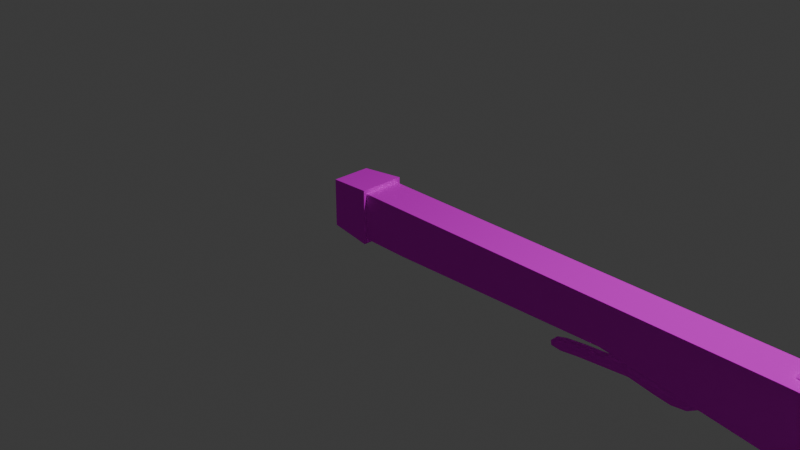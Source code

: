 # Source: crossbow.blend  (saved by Blender 5.2.44; exported with 4.5.12 LTS)
import bpy
from mathutils import Matrix  # noqa: F401  (used for matrix-valued properties, if any)

bpy.ops.wm.read_factory_settings(use_empty=True)
scene = bpy.context.scene
scene.name = 'Scene'

# ---- collections
col_collection = bpy.data.collections.new('Collection'); scene.collection.children.link(col_collection)

# ---- images (referenced by path relative to the original .blend; pixels are not part of the script)
import os
ASSET_DIR = os.environ.get("B2B_ASSET_DIR", "")  # directory of the original .blend (textures are referenced by path, not embedded)
HERE = os.path.dirname(os.path.abspath(__file__))  # packed textures are extracted next to this script under _unpacked/

def load_image(name, relpath, width, height, colorspace="sRGB"):
    """Load a texture the original file referenced (path relative to the .blend, or extracted next to this script)."""
    p = next((c for c in (os.path.join(HERE, relpath), os.path.join(ASSET_DIR, relpath)) if relpath and os.path.exists(c)), "")
    if p:
        img = bpy.data.images.load(p, check_existing=True)
        img.name = name
    else:  # same state as the original file: an image datablock whose file is absent (Cycles renders it pink)
        img = bpy.data.images.new(name, width, height)
        img.source = "FILE"
        img.filepath = "//" + (relpath or name)
    img.colorspace_settings.name = colorspace
    return img
img_crossbow_png = load_image('crossbow.png', 'crossbow.png', 1024, 1024, 'sRGB')

# ---- materials (node trees are filled in below, after node groups)
mat_material = bpy.data.materials.new('Material')
mat_material.alpha_threshold = 0.0
mat_material.use_backface_culling_lightprobe_volume = False
mat_material.roughness = 0.5
mat_material.line_color = (0.0, 0.0, 0.0, 1.0)

# ---- material node trees
mat_material.use_nodes = True; mat_material.node_tree.nodes.clear()
_N = mat_material.node_tree.nodes; _L = mat_material.node_tree.links
n0 = _N.new('ShaderNodeOutputMaterial'); n0.name = 'Material Output'; n0.location = (200, 100)
n1 = _N.new('ShaderNodeBsdfPrincipled'); n1.name = 'Principled BSDF'; n1.location = (-200, 100)
n1.inputs[1].default_value = 1.0
n1.inputs[2].default_value = 1.0
n1.inputs[10].default_value = 0.005
n2 = _N.new('ShaderNodeTexImage'); n2.name = 'Image Texture'; n2.location = (-490, 71)
n2.image = img_crossbow_png
n2.interpolation = 'Closest'
_L.new(n1.outputs[0], n0.inputs[0])
_L.new(n2.outputs[0], n1.inputs[0])
n0.is_active_output = True

# ---- world
world_world = bpy.data.worlds.new('World'); scene.world = world_world
world_world.use_nodes = True; world_world.node_tree.nodes.clear()
_N = world_world.node_tree.nodes; _L = world_world.node_tree.links
n0 = _N.new('ShaderNodeOutputWorld'); n0.name = 'World Output'; n0.location = (200, 100)
n1 = _N.new('ShaderNodeBackground'); n1.name = 'Background'; n1.location = (-200, 100)
n1.inputs[0].default_value = (0.05088, 0.05088, 0.05088, 1.0)
_L.new(n1.outputs[0], n0.inputs[0])
n0.is_active_output = True
world_world.color = (0.05088, 0.05088, 0.05088)
world_world.sun_shadow_jitter_overblur = 0.0

# ---- cameras
cam_camera = bpy.data.cameras.new('Camera')
cam_camera.clip_end = 100.0
cam_camera.ortho_scale = 7.314

# ---- lights
light_light = bpy.data.lights.new('Light', 'POINT')
light_light.energy = 1000.0
light_light.shadow_soft_size = 0.1

# ---- meshes
me_cube = bpy.data.meshes.new('Cube')
me_cube.from_pydata([(0.2554, 0.2085, 0.2554), (0.2554, 0.2085, -0.2554), (0.2554, -0.2085, 0.2554), (0.2554, -0.2085, -0.2554), (-0.2554, 0.2085, 0.2554), (-0.2554, 0.2085, -0.2554), (-0.2554, -0.2085, 0.2554), (-0.2554, -0.2085, -0.2554), (-0.2554, 0.2085, 0.2554), (-0.2554, 0.2085, -0.2554), (-0.2554, -0.2085, 0.2554), (-0.2554, -0.2085, -0.2554), (-0.2554, 0.246, 0.3014), (-0.2554, 0.246, -0.3014), (-0.2554, -0.246, 0.3014), (-0.2554, -0.246, -0.3014), (-0.7341, 0.2135, 0.2616), (-0.7341, 0.2135, -0.2616), (-0.7341, -0.2135, 0.2616), (-0.7341, -0.2135, -0.2616), (-0.7623, 0.1652, 0.2024), (-0.7623, 0.1652, -0.2024), (-0.7623, -0.1652, 0.2024), (-0.7623, -0.1652, -0.2024), (7.962, 0.2085, 0.2554), (7.962, 0.2085, -0.1804), (7.962, -0.2085, 0.2554), (7.962, -0.2085, -0.1804), (2.699, -0.2085, -0.1804), (2.699, -0.2085, 0.2554), (2.699, 0.2085, 0.2554), (2.699, 0.2085, -0.1804), (4.313, -0.2085, -0.3931), (4.313, 0.2085, 0.2554), (4.313, -0.2085, 0.2554), (4.313, 0.2085, -0.3931), (5.367, -0.2085, -0.3931), (5.367, 0.2085, 0.2415), (5.367, -0.2085, 0.2415), (5.367, 0.2085, -0.3931), (5.93, -0.2085, -0.1755), (5.93, 0.2085, 0.2299), (5.93, -0.2085, 0.2299), (5.93, 0.2085, -0.1755), (6.814, -0.2085, -0.1776), (6.814, 0.2085, 0.2554), (6.814, -0.2085, 0.2554), (6.814, 0.2085, -0.1776), (6.761, -0.2085, 0.2415), (5.983, -0.2085, 0.2299), (6.761, 0.2085, -0.2304), (5.983, 0.2085, -0.2296), (5.983, -0.2085, -0.2296), (6.761, -0.2085, -0.2304), (5.983, 0.2085, 0.2299), (6.761, 0.2085, 0.2415)], [], [(0, 4, 6, 2), (3, 2, 6, 7), (4, 5, 9, 8), (5, 1, 3, 7), (46, 44, 27, 26), (5, 4, 0, 1), (8, 9, 13, 12), (7, 6, 10, 11), (5, 7, 11, 9), (6, 4, 8, 10), (14, 12, 16, 18), (9, 11, 15, 13), (10, 8, 12, 14), (11, 10, 14, 15), (16, 17, 21, 20), (15, 14, 18, 19), (12, 13, 17, 16), (13, 15, 19, 17), (23, 22, 20, 21), (17, 19, 23, 21), (18, 16, 20, 22), (19, 18, 22, 23), (25, 24, 26, 27), (47, 45, 24, 25), (44, 47, 25, 27), (45, 46, 26, 24), (0, 2, 29, 30), (3, 1, 31, 28), (1, 0, 30, 31), (2, 3, 28, 29), (30, 29, 34, 33), (28, 31, 35, 32), (31, 30, 33, 35), (29, 28, 32, 34), (33, 34, 38, 37), (32, 35, 39, 36), (35, 33, 37, 39), (34, 32, 36, 38), (37, 38, 42, 41), (36, 39, 43, 40), (39, 37, 41, 43), (38, 36, 40, 42), (55, 48, 46, 45), (53, 50, 47, 44), (50, 55, 45, 47), (48, 53, 44, 46), (42, 40, 52, 49), (49, 52, 53, 48), (43, 41, 54, 51), (51, 54, 55, 50), (40, 43, 51, 52), (52, 51, 50, 53), (41, 42, 49, 54), (54, 49, 48, 55)])
_uv = me_cube.uv_layers.new(name='UVMap')
_uv.uv.foreach_set('vector', [0.7034, 0.9196, 0.7034, 0.98, 0.643, 0.98, 0.643, 0.9196, 0.4282, 0.9233, 0.4886, 0.9233, 0.4886, 0.9837, 0.4282, 0.9837, 0.7034, 0.98, 0.7034, 0.98, 0.7034, 0.98, 0.7034, 0.98, 0.7034, 0.98, 0.7034, 0.9196, 0.643, 0.9196, 0.643, 0.98, 0.4886, 0.1483, 0.4374, 0.1483, 0.4371, 0.01266, 0.4886, 0.01266, 0.5457, 0.9837, 0.6061, 0.9837, 0.6061, 0.9233, 0.5457, 0.9233, 0.8711, 0.7223, 0.8711, 0.7827, 0.8657, 0.7881, 0.8657, 0.7169, 0.643, 0.98, 0.643, 0.98, 0.643, 0.98, 0.643, 0.98, 0.7034, 0.98, 0.643, 0.98, 0.643, 0.98, 0.7034, 0.98, 0.643, 0.98, 0.7034, 0.98, 0.7034, 0.98, 0.643, 0.98, 0.1955, 0.7943, 0.1955, 0.8496, 0.1516, 0.846, 0.1516, 0.7979, 0.8711, 0.7827, 0.9315, 0.7827, 0.9369, 0.7881, 0.8657, 0.7881, 0.9315, 0.7223, 0.8711, 0.7223, 0.8657, 0.7169, 0.9369, 0.7169, 0.9315, 0.7827, 0.9315, 0.7223, 0.9369, 0.7169, 0.9369, 0.7881, 0.1757, 0.9702, 0.1757, 0.9233, 0.1704, 0.9286, 0.1704, 0.9648, 0.1955, 0.8501, 0.1955, 0.9055, 0.1516, 0.9018, 0.1516, 0.8538, 0.24, 0.9055, 0.24, 0.8501, 0.196, 0.8538, 0.196, 0.9018, 0.24, 0.8496, 0.24, 0.7943, 0.196, 0.7979, 0.196, 0.846, 0.1341, 0.9286, 0.1341, 0.9648, 0.1704, 0.9648, 0.1704, 0.9286, 0.1757, 0.9233, 0.1288, 0.9233, 0.1341, 0.9286, 0.1704, 0.9286, 0.1288, 0.9702, 0.1757, 0.9702, 0.1704, 0.9648, 0.1341, 0.9648, 0.1288, 0.9233, 0.1288, 0.9702, 0.1341, 0.9648, 0.1341, 0.9286, 0.1899, 0.9258, 0.229, 0.9258, 0.229, 0.9716, 0.1899, 0.9716, 0.5549, 0.1483, 0.6061, 0.1483, 0.6061, 0.01266, 0.5546, 0.01266, 0.7644, 0.8525, 0.8248, 0.8525, 0.8248, 0.7169, 0.7644, 0.7169, 0.7034, 0.1445, 0.643, 0.1445, 0.643, 0.008906, 0.7034, 0.008906, 0.7034, 0.9196, 0.643, 0.9196, 0.643, 0.6308, 0.7034, 0.6308, 0.643, 0.9196, 0.7034, 0.9196, 0.7034, 0.6308, 0.643, 0.6308, 0.5457, 0.9233, 0.6061, 0.9233, 0.6061, 0.6346, 0.5546, 0.6346, 0.4886, 0.9233, 0.4282, 0.9233, 0.4371, 0.6346, 0.4886, 0.6346, 0.7034, 0.6308, 0.643, 0.6308, 0.643, 0.44, 0.7034, 0.44, 0.643, 0.6308, 0.7034, 0.6308, 0.7034, 0.44, 0.643, 0.44, 0.5546, 0.6346, 0.6061, 0.6346, 0.6061, 0.4438, 0.5294, 0.4438, 0.4886, 0.6346, 0.4371, 0.6346, 0.4119, 0.4438, 0.4886, 0.4438, 0.7034, 0.44, 0.643, 0.44, 0.643, 0.3155, 0.7034, 0.3155, 0.643, 0.44, 0.7034, 0.44, 0.7034, 0.3155, 0.643, 0.3155, 0.5294, 0.4438, 0.6061, 0.4438, 0.6061, 0.3192, 0.5294, 0.3192, 0.4886, 0.4438, 0.4119, 0.4438, 0.4119, 0.3192, 0.4886, 0.3192, 0.7034, 0.3155, 0.643, 0.3155, 0.643, 0.2489, 0.7034, 0.2489, 0.643, 0.3155, 0.7034, 0.3155, 0.7034, 0.2489, 0.643, 0.2489, 0.5294, 0.3192, 0.6061, 0.3192, 0.6061, 0.2527, 0.5552, 0.2527, 0.4886, 0.3192, 0.4119, 0.3192, 0.4377, 0.2527, 0.4886, 0.2527, 0.7034, 0.1508, 0.643, 0.1508, 0.643, 0.1445, 0.7034, 0.1445, 0.7644, 0.8588, 0.8248, 0.8588, 0.8248, 0.8525, 0.7644, 0.8525, 0.5487, 0.1545, 0.6061, 0.1545, 0.6061, 0.1483, 0.5549, 0.1483, 0.4886, 0.1545, 0.4312, 0.1545, 0.4374, 0.1483, 0.4886, 0.1483, 0.4886, 0.2527, 0.4377, 0.2527, 0.4313, 0.2464, 0.4886, 0.2464, 0.4886, 0.2464, 0.4313, 0.2464, 0.4312, 0.1545, 0.4886, 0.1545, 0.5552, 0.2527, 0.6061, 0.2527, 0.6061, 0.2464, 0.5488, 0.2464, 0.5488, 0.2464, 0.6061, 0.2464, 0.6061, 0.1545, 0.5487, 0.1545, 0.944, 0.7772, 0.944, 0.7169, 0.9376, 0.7169, 0.9376, 0.7772, 0.7644, 0.9506, 0.8248, 0.9506, 0.8248, 0.8588, 0.7644, 0.8588, 0.7034, 0.2489, 0.643, 0.2489, 0.643, 0.2427, 0.7034, 0.2427, 0.7034, 0.2427, 0.643, 0.2427, 0.643, 0.1508, 0.7034, 0.1508])
me_cube.materials.append(mat_material)
me_cube.use_mirror_vertex_groups = False
me_cube.update()
me_cube_001 = bpy.data.meshes.new('Cube.001')
me_cube_001.from_pydata([(-0.05374, -0.05374, -0.05374), (-0.05374, -0.05374, 0.05374), (-0.05374, 0.05374, -0.05374), (-0.05374, 0.05374, 0.05374), (0.05374, -0.05374, -0.05374), (0.05374, -0.05374, 0.05374), (0.05374, 0.05374, -0.05374), (0.05374, 0.05374, 0.05374), (-0.2967, -0.05374, -0.05374), (-0.2967, -0.05374, 0.05374), (-0.2967, 0.05374, -0.05374), (-0.2967, 0.05374, 0.05374), (-0.4671, -0.05374, -0.0514), (-0.4358, -0.05374, 0.0514), (-0.4671, 0.05374, -0.0514), (-0.4358, 0.05374, 0.0514), (-0.6093, -0.05374, 0.0155), (-0.5516, -0.05374, 0.1061), (-0.6093, 0.05374, 0.0155), (-0.5516, 0.05374, 0.1061), (-0.7328, -0.05374, 0.1184), (-0.6522, -0.05374, 0.1894), (-0.7328, 0.05374, 0.1184), (-0.6522, 0.05374, 0.1894), (-0.9488, -0.04607, 0.3059), (-0.9069, -0.04607, 0.3879), (-0.9488, 0.04607, 0.3059), (-0.9069, 0.04607, 0.3879), (-1.432, -0.04607, 0.5575), (-1.39, -0.04607, 0.6395), (-1.432, 0.04607, 0.5575), (-1.39, 0.04607, 0.6395), (-1.612, -0.04607, 0.6412), (-1.57, -0.04607, 0.7232), (-1.612, 0.04607, 0.6412), (-1.57, 0.04607, 0.7232), (-1.696, -0.04607, 0.7081), (-1.676, -0.04607, 0.7539), (-1.696, 0.04607, 0.7081), (-1.676, 0.04607, 0.7539), (0.3971, 0.05374, 0.04874), (0.4279, 0.05374, -0.05423), (0.4279, -0.05374, -0.05423), (0.3971, -0.05374, 0.04874), (0.6914, 0.05374, 0.138), (0.7017, 0.05374, 0.031), (0.7017, -0.05374, 0.031), (0.6914, -0.05374, 0.138), (0.8303, 0.05374, 0.1192), (0.7989, 0.05374, 0.01643), (0.7989, -0.05374, 0.01643), (0.8303, -0.05374, 0.1192), (0.9123, 0.03355, 0.004814), (0.8599, 0.03355, -0.03705), (0.8599, -0.03355, -0.03705), (0.9123, -0.03355, 0.004814)], [], [(1, 3, 11, 9), (2, 3, 7, 6), (5, 4, 42, 43), (4, 5, 1, 0), (2, 6, 4, 0), (7, 3, 1, 5), (11, 10, 14, 15), (2, 0, 8, 10), (3, 2, 10, 11), (0, 1, 9, 8), (12, 13, 17, 16), (8, 9, 13, 12), (9, 11, 15, 13), (10, 8, 12, 14), (17, 19, 23, 21), (13, 15, 19, 17), (14, 12, 16, 18), (15, 14, 18, 19), (23, 22, 26, 27), (18, 16, 20, 22), (19, 18, 22, 23), (16, 17, 21, 20), (27, 26, 30, 31), (20, 21, 25, 24), (21, 23, 27, 25), (22, 20, 24, 26), (29, 31, 35, 33), (24, 25, 29, 28), (25, 27, 31, 29), (26, 24, 28, 30), (35, 34, 38, 39), (30, 28, 32, 34), (31, 30, 34, 35), (28, 29, 33, 32), (36, 37, 39, 38), (32, 33, 37, 36), (33, 35, 39, 37), (34, 32, 36, 38), (43, 42, 46, 47), (4, 6, 41, 42), (7, 5, 43, 40), (6, 7, 40, 41), (44, 47, 51, 48), (42, 41, 45, 46), (40, 43, 47, 44), (41, 40, 44, 45), (49, 48, 52, 53), (45, 44, 48, 49), (47, 46, 50, 51), (46, 45, 49, 50), (53, 52, 55, 54), (51, 50, 54, 55), (50, 49, 53, 54), (48, 51, 55, 52)])
me_cube_001.polygons.foreach_set('use_smooth', [True] * 54)
_uv = me_cube_001.uv_layers.new(name='UVMap')
_uv.uv.foreach_set('vector', [0.2821, 0.4254, 0.2609, 0.4254, 0.2609, 0.3801, 0.2821, 0.3801, 0.1539, 0.4345, 0.1735, 0.4265, 0.1815, 0.446, 0.162, 0.4541, 0.1815, 0.446, 0.2011, 0.4541, 0.2011, 0.4541, 0.1815, 0.446, 0.2011, 0.4541, 0.1815, 0.446, 0.1896, 0.4265, 0.2092, 0.4345, 0.2609, 0.4344, 0.2609, 0.454, 0.2398, 0.454, 0.2398, 0.4344, 0.2609, 0.4454, 0.2609, 0.4254, 0.2821, 0.4254, 0.2821, 0.4454, 0.1552, 0.3822, 0.1356, 0.3903, 0.1233, 0.3591, 0.1443, 0.3571, 0.2609, 0.4344, 0.2398, 0.4344, 0.2398, 0.3901, 0.2609, 0.3901, 0.1735, 0.4265, 0.1539, 0.4345, 0.1356, 0.3903, 0.1552, 0.3822, 0.2092, 0.4345, 0.1896, 0.4265, 0.2078, 0.3822, 0.2274, 0.3903, 0.2398, 0.3591, 0.2187, 0.3571, 0.2174, 0.3319, 0.2383, 0.3282, 0.2274, 0.3903, 0.2078, 0.3822, 0.2187, 0.3571, 0.2398, 0.3591, 0.2821, 0.3801, 0.2609, 0.3801, 0.2609, 0.3544, 0.2821, 0.3544, 0.2609, 0.3901, 0.2398, 0.3901, 0.2398, 0.3588, 0.2609, 0.3588, 0.2821, 0.3293, 0.2609, 0.3293, 0.2609, 0.3052, 0.2821, 0.3052, 0.2821, 0.3544, 0.2609, 0.3544, 0.2609, 0.3293, 0.2821, 0.3293, 0.2609, 0.3588, 0.2398, 0.3588, 0.2398, 0.3279, 0.2609, 0.3279, 0.1443, 0.3571, 0.1233, 0.3591, 0.1248, 0.3282, 0.1456, 0.3319, 0.1532, 0.3073, 0.1342, 0.298, 0.1522, 0.2446, 0.1702, 0.2461, 0.2609, 0.3279, 0.2398, 0.3279, 0.2398, 0.2978, 0.2609, 0.2978, 0.1456, 0.3319, 0.1248, 0.3282, 0.1342, 0.298, 0.1532, 0.3073, 0.2383, 0.3282, 0.2174, 0.3319, 0.2098, 0.3073, 0.2288, 0.298, 0.1702, 0.2461, 0.1522, 0.2446, 0.1617, 0.1377, 0.1798, 0.1392, 0.2288, 0.298, 0.2098, 0.3073, 0.1928, 0.2461, 0.2109, 0.2446, 0.2821, 0.3052, 0.2609, 0.3052, 0.2624, 0.2451, 0.2806, 0.2451, 0.2609, 0.2978, 0.2398, 0.2978, 0.2413, 0.2445, 0.2594, 0.2445, 0.2806, 0.139, 0.2624, 0.139, 0.2624, 0.1002, 0.2806, 0.1002, 0.2109, 0.2446, 0.1928, 0.2461, 0.1833, 0.1392, 0.2014, 0.1377, 0.2806, 0.2451, 0.2624, 0.2451, 0.2624, 0.139, 0.2806, 0.139, 0.2594, 0.2445, 0.2413, 0.2445, 0.2413, 0.1377, 0.2594, 0.1377, 0.1815, 0.1002, 0.1634, 0.09876, 0.1693, 0.0784, 0.1791, 0.07852, 0.2594, 0.1377, 0.2413, 0.1377, 0.2413, 0.09873, 0.2594, 0.09873, 0.1798, 0.1392, 0.1617, 0.1377, 0.1634, 0.09876, 0.1815, 0.1002, 0.2014, 0.1377, 0.1833, 0.1392, 0.1815, 0.1002, 0.1996, 0.09876, 0.2919, 0.1177, 0.2821, 0.1177, 0.2821, 0.09956, 0.2919, 0.09956, 0.1996, 0.09876, 0.1815, 0.1002, 0.1839, 0.07852, 0.1937, 0.0784, 0.2806, 0.1002, 0.2624, 0.1002, 0.2624, 0.0784, 0.2806, 0.0784, 0.2594, 0.09873, 0.2413, 0.09873, 0.2413, 0.0784, 0.2594, 0.0784, 0.1815, 0.446, 0.2011, 0.4541, 0.2011, 0.4541, 0.1815, 0.446, 0.2398, 0.454, 0.2609, 0.454, 0.2609, 0.454, 0.2398, 0.454, 0.2609, 0.4454, 0.2821, 0.4454, 0.2821, 0.4454, 0.2609, 0.4454, 0.162, 0.4541, 0.1815, 0.446, 0.1815, 0.446, 0.162, 0.4541, 0.2609, 0.4454, 0.2821, 0.4454, 0.2821, 0.4454, 0.2609, 0.4454, 0.2398, 0.454, 0.2609, 0.454, 0.2609, 0.454, 0.2398, 0.454, 0.2609, 0.4454, 0.2821, 0.4454, 0.2821, 0.4454, 0.2609, 0.4454, 0.162, 0.4541, 0.1815, 0.446, 0.1815, 0.446, 0.162, 0.4541, 0.162, 0.4541, 0.1815, 0.446, 0.1815, 0.446, 0.162, 0.4541, 0.162, 0.4541, 0.1815, 0.446, 0.1815, 0.446, 0.162, 0.4541, 0.1815, 0.446, 0.2011, 0.4541, 0.2011, 0.4541, 0.1815, 0.446, 0.2398, 0.454, 0.2609, 0.454, 0.2609, 0.454, 0.2398, 0.454, 0.3033, 0.09956, 0.2821, 0.09956, 0.2821, 0.0784, 0.3033, 0.0784, 0.1815, 0.446, 0.2011, 0.4541, 0.2011, 0.4541, 0.1815, 0.446, 0.2398, 0.454, 0.2609, 0.454, 0.2609, 0.454, 0.2398, 0.454, 0.2609, 0.4454, 0.2821, 0.4454, 0.2821, 0.4454, 0.2609, 0.4454])
me_cube_001.materials.append(mat_material)
me_cube_001.update()
me_cube_002 = bpy.data.meshes.new('Cube.002')
me_cube_002.from_pydata([(-0.02251, -0.0448, -0.184), (-0.02251, -0.0448, 0.184), (0.02251, -0.343, 0.184), (0.02251, -0.343, -0.184), (0.02251, -0.0448, -0.184), (0.02251, -0.0448, 0.184), (-0.02251, -0.343, 0.184), (-0.02251, -0.343, -0.184), (-0.02251, 0.0, -0.184), (-0.02251, 0.0, 0.184), (0.02251, 0.0, -0.184), (0.02251, 0.0, 0.184), (-0.05449, -1.525, 0.184), (-0.05449, -1.525, -0.184), (-0.09465, -1.505, 0.184), (-0.09465, -1.505, -0.184), (-0.5353, -2.43, 0.184), (-0.5353, -2.43, -0.184), (-0.5629, -2.395, 0.184), (-0.5629, -2.395, -0.184), (-1.54, -3.39, 0.0772), (-1.54, -3.39, -0.0772), (-1.568, -3.355, 0.0772), (-1.568, -3.355, -0.0772), (-1.589, -3.452, 0.0772), (-1.589, -3.452, -0.0772), (-1.673, -3.493, 0.0772), (-1.673, -3.493, -0.0772), (-1.519, -3.466, 0.0772), (-1.519, -3.466, -0.0772), (-1.603, -3.508, 0.0772), (-1.603, -3.508, -0.0772), (-1.495, -3.478, 0.02496), (-1.495, -3.478, -0.02496), (-1.493, -3.509, 0.02496), (-1.493, -3.509, -0.02496)], [], [(4, 5, 2, 3), (10, 11, 5, 4), (1, 0, 7, 6), (8, 10, 4, 0), (11, 9, 1, 5), (0, 4, 3, 7), (5, 1, 6, 2), (7, 3, 13, 15), (0, 1, 9, 8), (13, 12, 16, 17), (6, 7, 15, 14), (3, 2, 12, 13), (2, 6, 14, 12), (16, 18, 22, 20), (12, 14, 18, 16), (14, 15, 19, 18), (15, 13, 17, 19), (22, 23, 27, 26), (18, 19, 23, 22), (19, 17, 21, 23), (17, 16, 20, 21), (25, 24, 28, 29), (23, 21, 25, 27), (21, 20, 24, 25), (20, 22, 26, 24), (29, 28, 32, 33), (24, 26, 30, 28), (26, 27, 31, 30), (27, 25, 29, 31), (33, 32, 34, 35), (28, 30, 34, 32), (30, 31, 35, 34), (31, 29, 33, 35)])
me_cube_002.polygons.foreach_set('use_smooth', [True] * 33)
_uv = me_cube_002.uv_layers.new(name='UVMap')
_uv.uv.foreach_set('vector', [0.07512, 0.9318, 0.06673, 0.9048, 0.06707, 0.8869, 0.08485, 0.8924, 0.07718, 0.9615, 0.06425, 0.9018, 0.06673, 0.9048, 0.07512, 0.9318, 0.07787, 0.9025, 0.07886, 0.9221, 0.06717, 0.8915, 0.08262, 0.8865, 0.08968, 0.932, 0.07718, 0.9615, 0.07512, 0.9318, 0.07886, 0.9221, 0.06425, 0.9018, 0.07652, 0.8984, 0.07787, 0.9025, 0.06673, 0.9048, 0.07886, 0.9221, 0.07512, 0.9318, 0.08485, 0.8924, 0.06717, 0.8915, 0.06673, 0.9048, 0.07787, 0.9025, 0.08262, 0.8865, 0.06707, 0.8869, 0.06717, 0.8915, 0.08485, 0.8924, 0.08648, 0.6885, 0.05956, 0.6903, 0.07886, 0.9221, 0.07787, 0.9025, 0.07652, 0.8984, 0.08968, 0.932, 0.08648, 0.6885, 0.06012, 0.6888, 0.05157, 0.5028, 0.08968, 0.5037, 0.08262, 0.8865, 0.06717, 0.8915, 0.05956, 0.6903, 0.08659, 0.6899, 0.08485, 0.8924, 0.06707, 0.8869, 0.06012, 0.6888, 0.08648, 0.6885, 0.06707, 0.8869, 0.08262, 0.8865, 0.08659, 0.6899, 0.06012, 0.6888, 0.05157, 0.5028, 0.08963, 0.5048, 0.06944, 0.08012, 0.06009, 0.07776, 0.06012, 0.6888, 0.08659, 0.6899, 0.08963, 0.5048, 0.05157, 0.5028, 0.08659, 0.6899, 0.05956, 0.6903, 0.05145, 0.5068, 0.08963, 0.5048, 0.05956, 0.6903, 0.08648, 0.6885, 0.08968, 0.5037, 0.05145, 0.5068, 0.06944, 0.08012, 0.05852, 0.07734, 0.06139, 0.05949, 0.06664, 0.0587, 0.08963, 0.5048, 0.05145, 0.5068, 0.05852, 0.07734, 0.06944, 0.08012, 0.05145, 0.5068, 0.08968, 0.5037, 0.0688, 0.07463, 0.05852, 0.07734, 0.08968, 0.5037, 0.05157, 0.5028, 0.06009, 0.07776, 0.0688, 0.07463, 0.06368, 0.06218, 0.06457, 0.06142, 0.06648, 0.04888, 0.06233, 0.053, 0.05852, 0.07734, 0.0688, 0.07463, 0.06368, 0.06218, 0.06139, 0.05949, 0.0688, 0.07463, 0.06009, 0.07776, 0.06457, 0.06142, 0.06368, 0.06218, 0.06009, 0.07776, 0.06944, 0.08012, 0.06664, 0.0587, 0.06457, 0.06142, 0.06233, 0.053, 0.06648, 0.04888, 0.06395, 0.03864, 0.06269, 0.04467, 0.06457, 0.06142, 0.06664, 0.0587, 0.0665, 0.05419, 0.06648, 0.04888, 0.06664, 0.0587, 0.06139, 0.05949, 0.061, 0.05676, 0.0665, 0.05419, 0.06139, 0.05949, 0.06368, 0.06218, 0.06233, 0.053, 0.061, 0.05676, 0.06269, 0.04467, 0.06395, 0.03864, 0.06379, 0.03101, 0.0642, 0.04259, 0.06648, 0.04888, 0.0665, 0.05419, 0.06379, 0.03101, 0.06395, 0.03864, 0.0665, 0.05419, 0.061, 0.05676, 0.0642, 0.04259, 0.06379, 0.03101, 0.061, 0.05676, 0.06233, 0.053, 0.06269, 0.04467, 0.0642, 0.04259])
me_cube_002.materials.append(mat_material)
me_cube_002.update()
me_circle = bpy.data.meshes.new('Circle')
me_circle.from_pydata([(6.032, -3.415, -9.368e-08), (5.988, -3.415, -0.06161), (5.915, -3.415, -0.03807), (5.915, -3.415, 0.03807), (5.988, -3.415, 0.06161), (5.699, 0.0, -0.006453), (5.744, 0.0, 0.05515), (5.627, 0.0, 0.01708), (5.627, 0.0, 0.09323), (5.699, 0.0, 0.1168)], [], [(1, 2, 3, 4, 0), (5, 6, 9, 8, 7), (4, 3, 8, 9), (2, 1, 5, 7), (0, 4, 9, 6), (3, 2, 7, 8), (1, 0, 6, 5)])
me_circle.polygons.foreach_set('use_smooth', [True] * 7)
_uv = me_circle.uv_layers.new(name='UVMap')
_uv.uv.foreach_set('vector', [0.3228, 0.7886, 0.3154, 0.791, 0.3154, 0.7988, 0.3228, 0.8012, 0.3274, 0.7949, 0.3147, 0.7963, 0.3193, 0.8026, 0.3147, 0.8089, 0.3073, 0.8065, 0.3073, 0.7987, 0.3228, 0.6129, 0.3154, 0.6129, 0.3073, 0.9846, 0.3147, 0.9846, 0.3154, 0.6129, 0.3228, 0.6129, 0.3147, 0.9846, 0.3073, 0.9846, 0.3205, 0.6129, 0.3142, 0.6129, 0.3065, 0.9846, 0.3128, 0.9846, 0.3166, 0.6129, 0.3245, 0.6129, 0.3167, 0.9846, 0.3089, 0.9846, 0.3269, 0.6129, 0.3205, 0.6129, 0.3128, 0.9846, 0.3191, 0.9846])
me_circle.materials.append(mat_material)
me_circle.update()
arm_armature = bpy.data.armatures.new('Armature')  # bones are not reproduced

# ---- objects
ob_crossbow = bpy.data.objects.new('Crossbow', me_cube)
ob_light = bpy.data.objects.new('Light', light_light)
ob_camera = bpy.data.objects.new('Camera', cam_camera)
ob_cube_001 = bpy.data.objects.new('Cube.001', me_cube_001)
ob_cube_002 = bpy.data.objects.new('Cube.002', me_cube_002)
ob_string = bpy.data.objects.new('String', me_circle)
ob_armature = bpy.data.objects.new('Armature', arm_armature)

# ---- transforms, parenting, visibility, modifiers, constraints
ob_crossbow.location = (0.0, 0.0, 0.0)
ob_crossbow.lock_rotations_4d = False
ob_crossbow.empty_display_type = 'ARROWS'
ob_crossbow.lineart.crease_threshold = 0.0
ob_light.location = (4.076, 1.005, 5.904)
ob_light.rotation_euler = (0.6503, 0.05522, 1.866)
ob_light.lock_rotations_4d = False
ob_light.empty_display_type = 'ARROWS'
ob_light.color = (0.0, 0.0, 0.0, 0.0)
ob_light.lineart.crease_threshold = 0.0
ob_camera.location = (7.359, -6.926, 4.958)
ob_camera.rotation_euler = (1.109, 0.0, 0.8149)
ob_camera.lock_rotations_4d = False
ob_camera.empty_display_type = 'ARROWS'
ob_camera.color = (0.0, 0.0, 0.0, 0.0)
ob_camera.display_type = 'WIRE'
ob_camera.lineart.crease_threshold = 0.0
ob_cube_001.parent = ob_armature
ob_cube_001.matrix_parent_inverse = Matrix(((-0.882, -1.659e-07, 1.235, 3.569), (1.659e-07, 1.517, 3.224e-07, -6.411e-07), (-1.235, 3.224e-07, -0.882, 4.772), (-0.0, -0.0, -0.0, 1.0)))
ob_cube_001.location = (3.875, 2.676e-08, -0.1992)
ob_cube_001.rotation_euler = (2.568e-08, -0.5744, -8.695e-08)
_vg = ob_cube_001.vertex_groups.new(name='Bone')
_vg.add([0, 1, 2, 3, 4, 5, 6, 7, 8, 9, 10, 11, 12, 13, 14, 15, 16, 17, 18, 19, 20, 21, 22, 23, 24, 25, 26, 27, 28, 29, 30, 31, 32, 33, 34, 35, 36, 37, 38, 39, 40, 41, 42, 43, 44, 45, 46, 47, 48, 49, 50, 51, 52, 53, 54, 55], 1.0, 'REPLACE')
_vg = ob_cube_001.vertex_groups.new(name='Bone.001')
_vg = ob_cube_001.vertex_groups.new(name='Bone.002')
_m = ob_cube_001.modifiers.new('Armature', 'ARMATURE')
_m.object = ob_armature
ob_cube_002.parent = ob_crossbow
ob_cube_002.location = (7.564, 0.0, 0.0)
ob_cube_002.rotation_euler = (5.489e-10, 0.09024, 1.216e-08)
_m = ob_cube_002.modifiers.new('Mirror', 'MIRROR')
_m.use_axis = (False, True, False)
_m.mirror_object = ob_crossbow
ob_string.parent = ob_armature
ob_string.matrix_parent_inverse = Matrix(((-0.882, -1.659e-07, 1.235, 3.569), (1.659e-07, 1.517, 3.224e-07, -6.411e-07), (-1.235, 3.224e-07, -0.882, 4.772), (-0.0, -0.0, -0.0, 1.0)))
ob_string.location = (0.06781, -2.236e-08, 0.1665)
ob_string.scale = (1.0, 1.0, 1.0)
_vg = ob_string.vertex_groups.new(name='Bone')
_vg = ob_string.vertex_groups.new(name='Bone.001')
for _i, _w in zip([0, 1, 2, 3, 4], [0.999, 0.9996, 0.998, 0.9962, 0.9973]): _vg.add([_i], _w, 'REPLACE')
_vg = ob_string.vertex_groups.new(name='Bone.002')
_vg = ob_string.vertex_groups.new(name='Bone.003')
for _i, _w in zip([5, 6, 7, 8, 9], [0.9871, 0.9871, 0.9889, 0.9894, 0.9877]): _vg.add([_i], _w, 'REPLACE')
_m = ob_string.modifiers.new('Armature', 'ARMATURE')
_m.object = ob_armature
_m = ob_string.modifiers.new('Mirror', 'MIRROR')
_m.use_axis = (False, True, False)
_m.use_clip = True
_m.merge_threshold = 5.0
ob_armature.location = (3.927, 1.156e-08, -0.08604)
ob_armature.rotation_euler = (-3.655e-07, -2.191, 1.881e-07)
ob_armature.scale = (0.6591, 0.6591, 0.6591)

# ---- collection membership
col_collection.objects.link(ob_crossbow)
col_collection.objects.link(ob_light)
col_collection.objects.link(ob_camera)
col_collection.objects.link(ob_cube_001)
col_collection.objects.link(ob_cube_002)
col_collection.objects.link(ob_string)
col_collection.objects.link(ob_armature)

# ---- scene / render settings (as saved in the file)
scene.camera = ob_camera
scene.frame_start = 1; scene.frame_end = 40; scene.frame_set(3)
scene.render.engine = 'BLENDER_EEVEE_NEXT'
scene.render.bake_bias = 0.0
scene.render.bake_samples = 0
scene.render.compositor_device = 'GPU'
scene.eevee.use_volume_custom_range = False
scene.eevee.fast_gi_thickness_near = 0.1
scene.eevee.fast_gi_thickness_far = 0.0
scene.eevee.ray_tracing_options.screen_trace_thickness = 0.1
bpy.context.view_layer.update()
